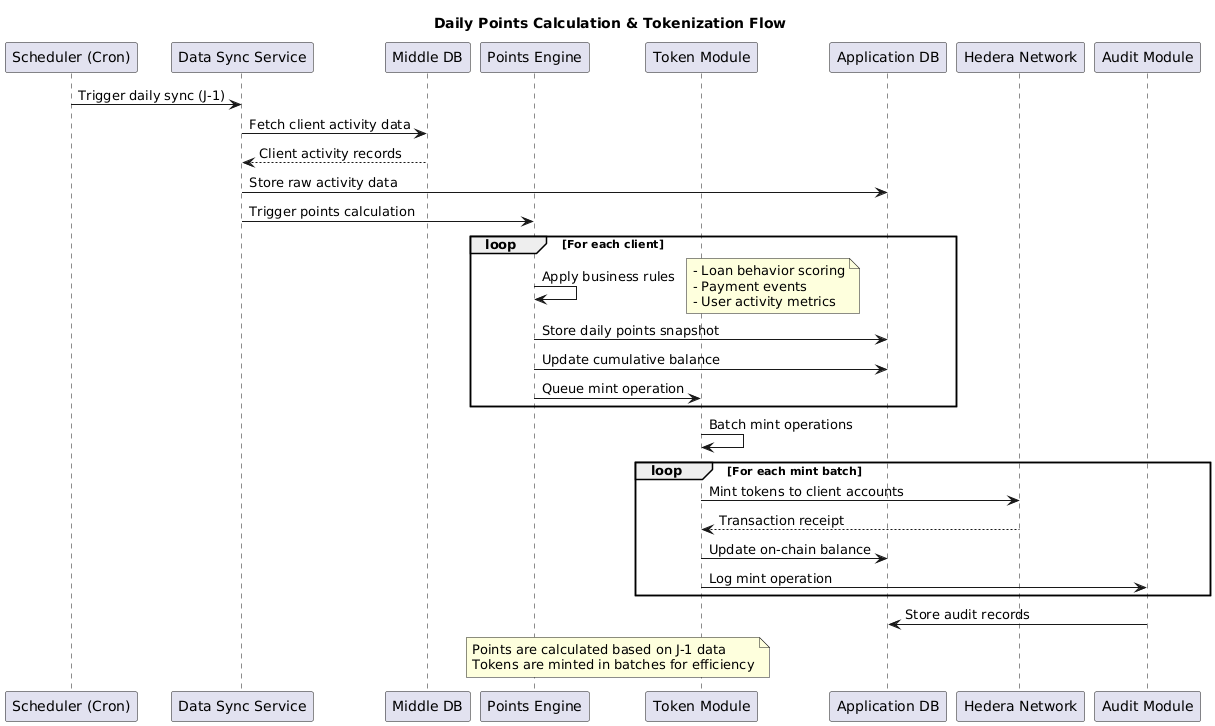

The diagram above was rendered by PlantUML. Its source (embedded in the PNG):
@startuml
title Daily Points Calculation & Tokenization Flow

participant "Scheduler (Cron)" as Cron
participant "Data Sync Service" as Sync
participant "Middle DB" as MiddleDB
participant "Points Engine" as Points
participant "Token Module" as Token
participant "Application DB" as AppDB
participant "Hedera Network" as Hedera
participant "Audit Module" as Audit

Cron -> Sync: Trigger daily sync (J-1)
Sync -> MiddleDB: Fetch client activity data
MiddleDB --> Sync: Client activity records
Sync -> AppDB: Store raw activity data
Sync -> Points: Trigger points calculation

loop For each client
    Points -> Points: Apply business rules
    note right
        - Loan behavior scoring
        - Payment events
        - User activity metrics
    end note
    Points -> AppDB: Store daily points snapshot
    Points -> AppDB: Update cumulative balance
    Points -> Token: Queue mint operation
end

Token -> Token: Batch mint operations
loop For each mint batch
    Token -> Hedera: Mint tokens to client accounts
    Hedera --> Token: Transaction receipt
    Token -> AppDB: Update on-chain balance
    Token -> Audit: Log mint operation
end

Audit -> AppDB: Store audit records

note over Points, Token
    Points are calculated based on J-1 data
    Tokens are minted in batches for efficiency
end note

@enduml